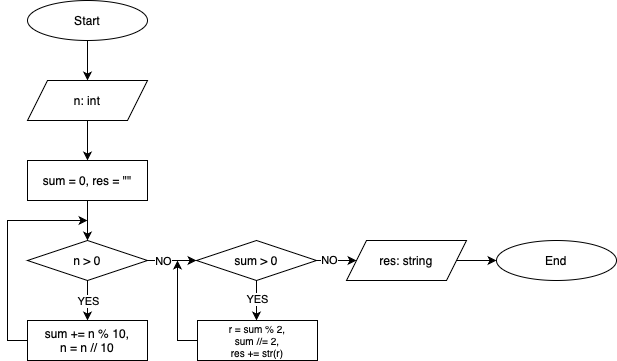

The diagram above was exported from draw.io. Its source (the exported page's mxGraphModel, read from the mxfile embedded in the PNG):
<mxGraphModel dx="1024" dy="591" grid="1" gridSize="10" guides="1" tooltips="1" connect="1" arrows="1" fold="1" page="1" pageScale="1" pageWidth="827" pageHeight="1169" background="#ffffff" math="0" shadow="0">
  <root>
    <mxCell id="0" />
    <mxCell id="1" parent="0" />
    <mxCell id="6OEK3HkwsZAHeZwyoHTl-1" value="Start" style="ellipse;whiteSpace=wrap;html=1;" parent="1" vertex="1">
      <mxGeometry x="360" y="80" width="120" height="40" as="geometry" />
    </mxCell>
    <mxCell id="6OEK3HkwsZAHeZwyoHTl-2" value="n: int" style="shape=parallelogram;perimeter=parallelogramPerimeter;whiteSpace=wrap;html=1;fixedSize=1;size=20;" parent="1" vertex="1">
      <mxGeometry x="360" y="160" width="120" height="40" as="geometry" />
    </mxCell>
    <mxCell id="6OEK3HkwsZAHeZwyoHTl-5" value="" style="endArrow=classic;html=1;rounded=0;exitX=0.5;exitY=1;exitDx=0;exitDy=0;" parent="1" source="6OEK3HkwsZAHeZwyoHTl-1" target="6OEK3HkwsZAHeZwyoHTl-2" edge="1">
      <mxGeometry width="50" height="50" relative="1" as="geometry">
        <mxPoint x="340" y="360" as="sourcePoint" />
        <mxPoint x="390" y="310" as="targetPoint" />
      </mxGeometry>
    </mxCell>
    <mxCell id="6OEK3HkwsZAHeZwyoHTl-6" value="" style="endArrow=classic;html=1;rounded=0;exitX=0.5;exitY=1;exitDx=0;exitDy=0;entryX=0.5;entryY=0;entryDx=0;entryDy=0;" parent="1" source="6OEK3HkwsZAHeZwyoHTl-2" edge="1">
      <mxGeometry width="50" height="50" relative="1" as="geometry">
        <mxPoint x="430" y="130" as="sourcePoint" />
        <mxPoint x="420" y="240" as="targetPoint" />
      </mxGeometry>
    </mxCell>
    <mxCell id="6OEK3HkwsZAHeZwyoHTl-64" value="sum = 0, res = &quot;&quot;" style="rounded=0;whiteSpace=wrap;html=1;" parent="1" vertex="1">
      <mxGeometry x="360" y="240" width="120" height="40" as="geometry" />
    </mxCell>
    <mxCell id="6OEK3HkwsZAHeZwyoHTl-65" value="n &amp;gt; 0" style="rhombus;whiteSpace=wrap;html=1;" parent="1" vertex="1">
      <mxGeometry x="360" y="320" width="120" height="40" as="geometry" />
    </mxCell>
    <mxCell id="6OEK3HkwsZAHeZwyoHTl-66" value="sum += n % 10,&lt;div&gt;n = n // 10&lt;/div&gt;" style="rounded=0;whiteSpace=wrap;html=1;" parent="1" vertex="1">
      <mxGeometry x="360" y="400" width="120" height="40" as="geometry" />
    </mxCell>
    <mxCell id="6OEK3HkwsZAHeZwyoHTl-71" value="" style="endArrow=classic;html=1;rounded=0;exitX=0.5;exitY=1;exitDx=0;exitDy=0;entryX=0.5;entryY=0;entryDx=0;entryDy=0;" parent="1" source="6OEK3HkwsZAHeZwyoHTl-64" target="6OEK3HkwsZAHeZwyoHTl-65" edge="1">
      <mxGeometry width="50" height="50" relative="1" as="geometry">
        <mxPoint x="430" y="210" as="sourcePoint" />
        <mxPoint x="430" y="250" as="targetPoint" />
      </mxGeometry>
    </mxCell>
    <mxCell id="6OEK3HkwsZAHeZwyoHTl-72" value="" style="endArrow=classic;html=1;rounded=0;exitX=0.5;exitY=1;exitDx=0;exitDy=0;entryX=0.5;entryY=0;entryDx=0;entryDy=0;" parent="1" source="6OEK3HkwsZAHeZwyoHTl-65" target="6OEK3HkwsZAHeZwyoHTl-66" edge="1">
      <mxGeometry width="50" height="50" relative="1" as="geometry">
        <mxPoint x="430" y="290" as="sourcePoint" />
        <mxPoint x="430" y="330" as="targetPoint" />
      </mxGeometry>
    </mxCell>
    <mxCell id="Z27504nxEoHSYqoH8dt3-3" value="YES" style="edgeLabel;html=1;align=center;verticalAlign=middle;resizable=0;points=[];" parent="6OEK3HkwsZAHeZwyoHTl-72" vertex="1" connectable="0">
      <mxGeometry x="-0.45" y="2" relative="1" as="geometry">
        <mxPoint x="-2" y="9" as="offset" />
      </mxGeometry>
    </mxCell>
    <mxCell id="6OEK3HkwsZAHeZwyoHTl-73" value="" style="endArrow=classic;html=1;rounded=0;exitX=0;exitY=0.5;exitDx=0;exitDy=0;" parent="1" source="6OEK3HkwsZAHeZwyoHTl-66" edge="1">
      <mxGeometry width="50" height="50" relative="1" as="geometry">
        <mxPoint x="430" y="370" as="sourcePoint" />
        <mxPoint x="420" y="300" as="targetPoint" />
        <Array as="points">
          <mxPoint x="340" y="420" />
          <mxPoint x="340" y="300" />
        </Array>
      </mxGeometry>
    </mxCell>
    <mxCell id="6OEK3HkwsZAHeZwyoHTl-74" value="" style="endArrow=classic;html=1;rounded=0;exitX=1;exitY=0.5;exitDx=0;exitDy=0;entryX=0;entryY=0.5;entryDx=0;entryDy=0;" parent="1" source="6OEK3HkwsZAHeZwyoHTl-65" target="6OEK3HkwsZAHeZwyoHTl-76" edge="1">
      <mxGeometry width="50" height="50" relative="1" as="geometry">
        <mxPoint x="430" y="290" as="sourcePoint" />
        <mxPoint x="500" y="340" as="targetPoint" />
      </mxGeometry>
    </mxCell>
    <mxCell id="Z27504nxEoHSYqoH8dt3-1" value="NO" style="edgeLabel;html=1;align=center;verticalAlign=middle;resizable=0;points=[];" parent="6OEK3HkwsZAHeZwyoHTl-74" vertex="1" connectable="0">
      <mxGeometry x="-0.4071" relative="1" as="geometry">
        <mxPoint as="offset" />
      </mxGeometry>
    </mxCell>
    <mxCell id="6OEK3HkwsZAHeZwyoHTl-75" value="r = sum % 2,&lt;div style=&quot;font-size: 10px;&quot;&gt;sum //= 2,&lt;/div&gt;&lt;div style=&quot;font-size: 10px;&quot;&gt;res += str(r)&lt;/div&gt;" style="rounded=0;whiteSpace=wrap;html=1;fontSize=10;" parent="1" vertex="1">
      <mxGeometry x="530" y="400" width="120" height="40" as="geometry" />
    </mxCell>
    <mxCell id="6OEK3HkwsZAHeZwyoHTl-76" value="sum &amp;gt; 0" style="rhombus;whiteSpace=wrap;html=1;" parent="1" vertex="1">
      <mxGeometry x="529" y="320" width="120" height="40" as="geometry" />
    </mxCell>
    <mxCell id="6OEK3HkwsZAHeZwyoHTl-77" value="" style="endArrow=classic;html=1;rounded=0;entryX=0.5;entryY=0;entryDx=0;entryDy=0;exitX=0.5;exitY=1;exitDx=0;exitDy=0;" parent="1" source="6OEK3HkwsZAHeZwyoHTl-76" edge="1">
      <mxGeometry width="50" height="50" relative="1" as="geometry">
        <mxPoint x="619" y="370" as="sourcePoint" />
        <mxPoint x="589" y="400" as="targetPoint" />
      </mxGeometry>
    </mxCell>
    <mxCell id="Z27504nxEoHSYqoH8dt3-4" value="YES" style="edgeLabel;html=1;align=center;verticalAlign=middle;resizable=0;points=[];" parent="6OEK3HkwsZAHeZwyoHTl-77" vertex="1" connectable="0">
      <mxGeometry x="-0.1071" y="1" relative="1" as="geometry">
        <mxPoint x="-1" as="offset" />
      </mxGeometry>
    </mxCell>
    <mxCell id="6OEK3HkwsZAHeZwyoHTl-78" value="res: string" style="shape=parallelogram;perimeter=parallelogramPerimeter;whiteSpace=wrap;html=1;fixedSize=1;size=20;" parent="1" vertex="1">
      <mxGeometry x="679" y="320" width="120" height="40" as="geometry" />
    </mxCell>
    <mxCell id="6OEK3HkwsZAHeZwyoHTl-79" value="" style="endArrow=classic;html=1;rounded=0;exitX=1;exitY=0.5;exitDx=0;exitDy=0;entryX=0;entryY=0.5;entryDx=0;entryDy=0;" parent="1" source="6OEK3HkwsZAHeZwyoHTl-76" target="6OEK3HkwsZAHeZwyoHTl-78" edge="1">
      <mxGeometry width="50" height="50" relative="1" as="geometry">
        <mxPoint x="499" y="350" as="sourcePoint" />
        <mxPoint x="539" y="350" as="targetPoint" />
      </mxGeometry>
    </mxCell>
    <mxCell id="Z27504nxEoHSYqoH8dt3-2" value="NO" style="edgeLabel;html=1;align=center;verticalAlign=middle;resizable=0;points=[];" parent="6OEK3HkwsZAHeZwyoHTl-79" vertex="1" connectable="0">
      <mxGeometry x="-0.4071" y="1" relative="1" as="geometry">
        <mxPoint as="offset" />
      </mxGeometry>
    </mxCell>
    <mxCell id="6OEK3HkwsZAHeZwyoHTl-80" value="End" style="ellipse;whiteSpace=wrap;html=1;" parent="1" vertex="1">
      <mxGeometry x="829" y="320" width="120" height="40" as="geometry" />
    </mxCell>
    <mxCell id="6OEK3HkwsZAHeZwyoHTl-81" value="" style="endArrow=classic;html=1;rounded=0;exitX=1;exitY=0.5;exitDx=0;exitDy=0;entryX=0;entryY=0.5;entryDx=0;entryDy=0;" parent="1" source="6OEK3HkwsZAHeZwyoHTl-78" target="6OEK3HkwsZAHeZwyoHTl-80" edge="1">
      <mxGeometry width="50" height="50" relative="1" as="geometry">
        <mxPoint x="659" y="350" as="sourcePoint" />
        <mxPoint x="699" y="350" as="targetPoint" />
      </mxGeometry>
    </mxCell>
    <mxCell id="Z27504nxEoHSYqoH8dt3-5" value="" style="endArrow=classic;html=1;rounded=0;exitX=0;exitY=0.5;exitDx=0;exitDy=0;" parent="1" source="6OEK3HkwsZAHeZwyoHTl-75" edge="1">
      <mxGeometry width="50" height="50" relative="1" as="geometry">
        <mxPoint x="370" y="430" as="sourcePoint" />
        <mxPoint x="510" y="340" as="targetPoint" />
        <Array as="points">
          <mxPoint x="510" y="420" />
          <mxPoint x="510" y="370" />
        </Array>
      </mxGeometry>
    </mxCell>
  </root>
</mxGraphModel>